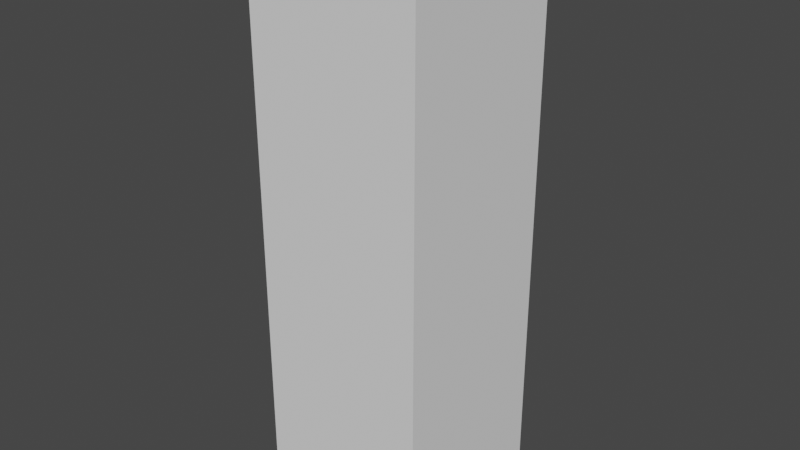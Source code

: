 # Source: igblock.blend  (saved by Blender 2.90.8; exported with 4.5.12 LTS)
import bpy
from mathutils import Matrix  # noqa: F401  (used for matrix-valued properties, if any)

bpy.ops.wm.read_factory_settings(use_empty=True)
scene = bpy.context.scene
scene.name = 'Scene'

# ---- collections
col_collection = bpy.data.collections.new('Collection'); scene.collection.children.link(col_collection)

# ---- world
world_world = bpy.data.worlds.new('World'); scene.world = world_world
world_world.use_nodes = True; world_world.node_tree.nodes.clear()
_N = world_world.node_tree.nodes; _L = world_world.node_tree.links
n0 = _N.new('ShaderNodeOutputWorld'); n0.name = 'World Output'; n0.location = (300, 300)
n1 = _N.new('ShaderNodeBackground'); n1.name = 'Background'; n1.location = (10, 300)
n1.inputs[0].default_value = (0.05088, 0.05088, 0.05088, 1.0)
_L.new(n1.outputs[0], n0.inputs[0])
n0.is_active_output = True
world_world.color = (0.05088, 0.05088, 0.05088)
world_world.use_sun_shadow = False
world_world.sun_shadow_jitter_overblur = 0.0

# ---- meshes
me_cube_001 = bpy.data.meshes.new('Cube.001')
me_cube_001.from_pydata([(-23.17, -23.17, -128.5), (-23.17, -23.17, 23.17), (-23.17, 23.17, -128.5), (-23.17, 23.17, 23.17), (23.17, -23.17, -128.5), (23.17, -23.17, 23.17), (23.17, 23.17, -128.5), (23.17, 23.17, 23.17)], [], [(0, 1, 3, 2), (2, 3, 7, 6), (6, 7, 5, 4), (4, 5, 1, 0), (2, 6, 4, 0), (7, 3, 1, 5)])
_uv = me_cube_001.uv_layers.new(name='UVMap')
_uv.uv.foreach_set('vector', [0.375, 0.0, 0.625, 0.0, 0.625, 0.25, 0.375, 0.25, 0.375, 0.25, 0.625, 0.25, 0.625, 0.5, 0.375, 0.5, 0.375, 0.5, 0.625, 0.5, 0.625, 0.75, 0.375, 0.75, 0.375, 0.75, 0.625, 0.75, 0.625, 1.0, 0.375, 1.0, 0.125, 0.5, 0.375, 0.5, 0.375, 0.75, 0.125, 0.75, 0.625, 0.5, 0.875, 0.5, 0.875, 0.75, 0.625, 0.75])
me_cube_001.use_remesh_fix_poles = True
me_cube_001.use_remesh_preserve_attributes = False
me_cube_001.use_mirror_vertex_groups = False
me_cube_001.update()

# ---- objects
ob_cube = bpy.data.objects.new('Cube', me_cube_001)

# ---- transforms, parenting, visibility, modifiers, constraints
ob_cube.location = (0.0, 0.0, 0.0)
ob_cube.lineart.crease_threshold = 0.0

# ---- collection membership
col_collection.objects.link(ob_cube)

# ---- scene / render settings (as saved in the file)
scene.frame_start = 1; scene.frame_end = 250; scene.frame_set(1)
scene.render.engine = 'BLENDER_EEVEE_NEXT'
scene.cycles.use_denoising = False
scene.cycles.samples = 128
scene.cycles.sampling_pattern = 'TABULATED_SOBOL'
scene.cycles.use_adaptive_sampling = False
scene.cycles.use_light_tree = False
scene.view_settings.view_transform = 'Filmic'
bpy.context.view_layer.update()

# ---- added for rendering (the .blend has no active camera and no usable light): camera, sun
cam_auto = bpy.data.cameras.new('AutoCamera')
cam_auto.lens = 50.0
cam_auto.sensor_width = 36.0
cam_auto.clip_end = 2683.42
ob_auto_camera = bpy.data.objects.new('AutoCamera', cam_auto)
scene.collection.objects.link(ob_auto_camera)
ob_auto_camera.location = (152.902, -183.483, 69.6347)
ob_auto_camera.rotation_euler = (1.09748, -7.21219e-08, 0.694738)
scene.camera = ob_auto_camera
light_auto_sun = bpy.data.lights.new('AutoSun', 'SUN')
light_auto_sun.energy = 3.0
light_auto_sun.angle = 0.0523599
ob_auto_sun = bpy.data.objects.new('AutoSun', light_auto_sun)
scene.collection.objects.link(ob_auto_sun)
ob_auto_sun.rotation_euler = (0.872665, 0.174533, 0.523599)
bpy.context.view_layer.update()
